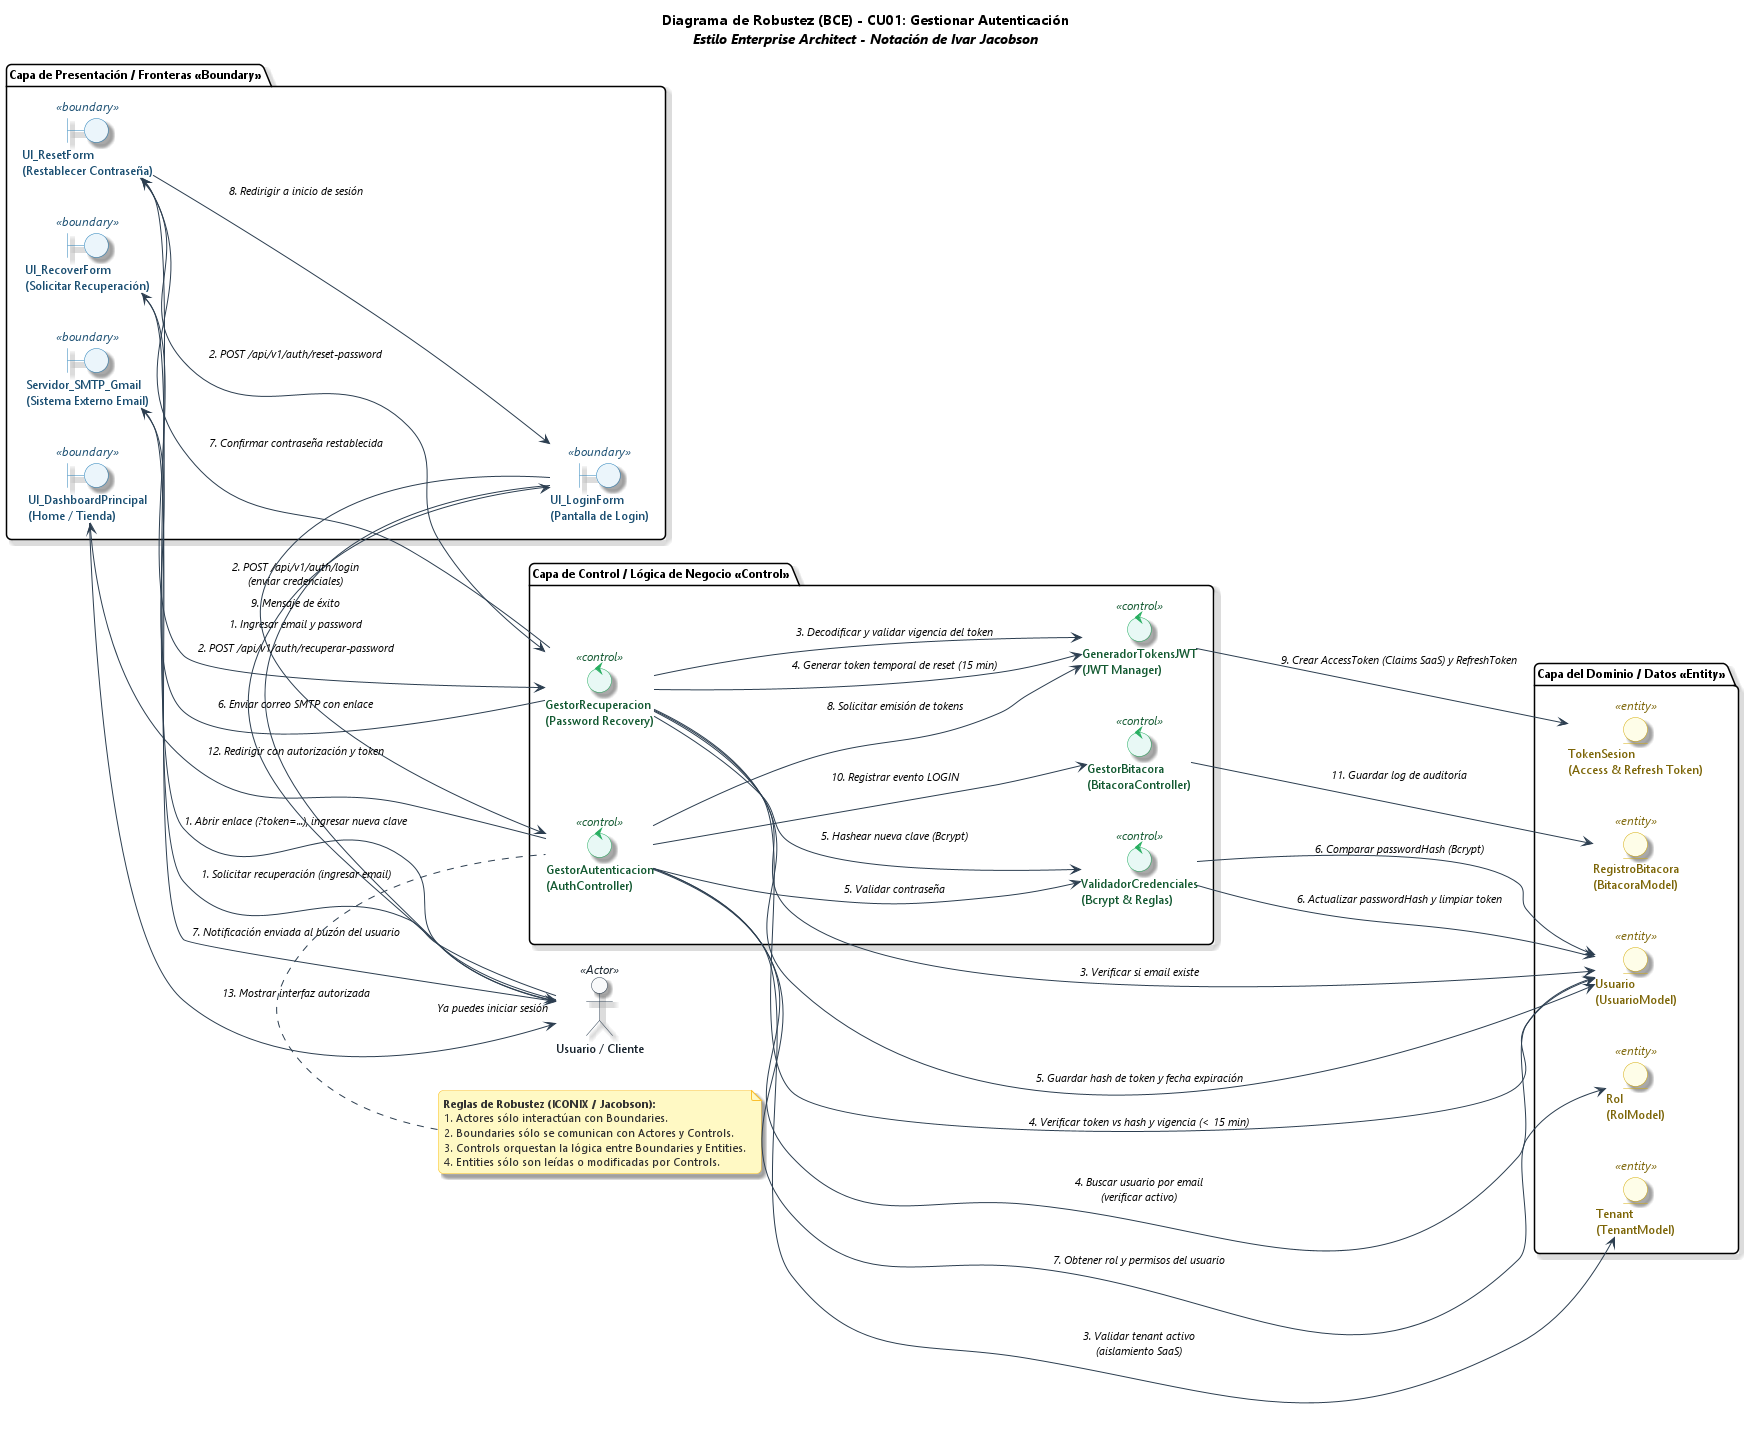

The diagram above was rendered by PlantUML. Its source (embedded in the PNG):
@startuml Diagrama_Robustez_CU01_Autenticacion
' ==============================================================================
' DIAGRAMA DE ROBUSTEZ (ROBUSTNESS DIAGRAM - BCE)
' Caso de Uso: CU01 - Gestionar Autenticación y Recuperación de Contraseña
' Estilo: Enterprise Architect 15 / 16 (Notación de Ivar Jacobson / ICONIX)
' Proyecto: ECOMMERCE_TIENDA (SaaS Multi-Tenant)
' ==============================================================================

title **Diagrama de Robustez (BCE) - CU01: Gestionar Autenticación**\n//Estilo Enterprise Architect - Notación de Ivar Jacobson//

left to right direction

' --- CONFIGURACIÓN DE ESTILO ENTERPRISE ARCHITECT ---
skinparam backgroundColor #FFFFFF
skinparam defaultFontName "Segoe UI"
skinparam defaultFontSize 12
skinparam shadowing true
skinparam roundcorner 10
skinparam arrowColor #2C3E50
skinparam arrowFontSize 11
skinparam arrowFontStyle italic

skinparam actor {
    BackgroundColor #F8F9FA
    BorderColor #2C3E50
    FontColor #1A252F
    FontSize 12
}

skinparam boundary {
    BackgroundColor #EBF5FB
    BorderColor #2980B9
    FontColor #1B4F72
    FontSize 12
}

skinparam control {
    BackgroundColor #E8F8F5
    BorderColor #27AE60
    FontColor #145A32
    FontSize 12
}

skinparam entity {
    BackgroundColor #FEFDE8
    BorderColor #D4AC0D
    FontColor #7D6608
    FontSize 12
}

skinparam note {
    BackgroundColor #FFF9C4
    BorderColor #FBC02D
    FontColor #333333
    FontSize 11
}

' ==============================================================================
' DEFINICIÓN DE ELEMENTOS (ACTORES, BOUNDARIES, CONTROLS, ENTITIES)
' ==============================================================================

' --- ACTORES ---
actor "Usuario / Cliente" as ActorUsuario <<Actor>>

' --- BOUNDARIES (Fronteras / Interfaces de Usuario y Sistemas Externos) ---
package "Capa de Presentación / Fronteras <<Boundary>>" {
    boundary "UI_LoginForm\n(Pantalla de Login)" as B_Login <<boundary>>
    boundary "UI_RecoverForm\n(Solicitar Recuperación)" as B_Recover <<boundary>>
    boundary "UI_ResetForm\n(Restablecer Contraseña)" as B_Reset <<boundary>>
    boundary "UI_DashboardPrincipal\n(Home / Tienda)" as B_Dashboard <<boundary>>
    boundary "Servidor_SMTP_Gmail\n(Sistema Externo Email)" as B_SMTP <<boundary>>
}

' --- CONTROLS (Controladores / Lógica de Negocio y Criptografía) ---
package "Capa de Control / Lógica de Negocio <<Control>>" {
    control "GestorAutenticacion\n(AuthController)" as C_Auth <<control>>
    control "ValidadorCredenciales\n(Bcrypt & Reglas)" as C_Validator <<control>>
    control "GeneradorTokensJWT\n(JWT Manager)" as C_JWT <<control>>
    control "GestorRecuperacion\n(Password Recovery)" as C_Recovery <<control>>
    control "GestorBitacora\n(BitacoraController)" as C_Bitacora <<control>>
}

' --- ENTITIES (Entidades del Dominio / Persistencia) ---
package "Capa del Dominio / Datos <<Entity>>" {
    entity "Usuario\n(UsuarioModel)" as E_Usuario <<entity>>
    entity "Rol\n(RolModel)" as E_Rol <<entity>>
    entity "Tenant\n(TenantModel)" as E_Tenant <<entity>>
    entity "TokenSesion\n(Access & Refresh Token)" as E_Token <<entity>>
    entity "RegistroBitacora\n(BitacoraModel)" as E_Bitacora <<entity>>
}

' ==============================================================================
' NOTA DE ARQUITECTURA ENTERPRISE ARCHITECT
' ==============================================================================
note top of C_Auth
  **Reglas de Robustez (ICONIX / Jacobson):**
  1. Actores sólo interactúan con Boundaries.
  2. Boundaries sólo se comunican con Actores y Controls.
  3. Controls orquestan la lógica entre Boundaries y Entities.
  4. Entities sólo son leídas o modificadas por Controls.
end note

' ==============================================================================
' FLUJOS Y ASOCIACIONES (SUB-PROCESOS DEL CU01)
' ==============================================================================

' ------------------------------------------------------------------------------
' 1. FLUJO PRINCIPAL: CU1.1 INICIAR SESIÓN (LOGIN)
' ------------------------------------------------------------------------------
ActorUsuario --> B_Login : 1. Ingresar email y password
B_Login --> C_Auth : 2. POST /api/v1/auth/login\n(enviar credenciales)

C_Auth --> E_Tenant : 3. Validar tenant activo\n(aislamiento SaaS)
C_Auth --> E_Usuario : 4. Buscar usuario por email\n(verificar activo)
C_Auth --> C_Validator : 5. Validar contraseña
C_Validator --> E_Usuario : 6. Comparar passwordHash (Bcrypt)

C_Auth --> E_Rol : 7. Obtener rol y permisos del usuario
C_Auth --> C_JWT : 8. Solicitar emisión de tokens
C_JWT --> E_Token : 9. Crear AccessToken (Claims SaaS) y RefreshToken

C_Auth --> C_Bitacora : 10. Registrar evento LOGIN
C_Bitacora --> E_Bitacora : 11. Guardar log de auditoría

C_Auth --> B_Dashboard : 12. Redirigir con autorización y token
B_Dashboard --> ActorUsuario : 13. Mostrar interfaz autorizada

' ------------------------------------------------------------------------------
' 2. FLUJO ALTERNATIVO: CU1.2 SOLICITAR RECUPERACIÓN DE CONTRASEÑA
' ------------------------------------------------------------------------------
ActorUsuario --> B_Recover : 1. Solicitar recuperación (ingresar email)
B_Recover --> C_Recovery : 2. POST /api/v1/auth/recuperar-password
C_Recovery --> E_Usuario : 3. Verificar si email existe
C_Recovery --> C_JWT : 4. Generar token temporal de reset (15 min)
C_Recovery --> E_Usuario : 5. Guardar hash de token y fecha expiración
C_Recovery --> B_SMTP : 6. Enviar correo SMTP con enlace
B_SMTP --> ActorUsuario : 7. Notificación enviada al buzón del usuario

' ------------------------------------------------------------------------------
' 3. FLUJO ALTERNATIVO: CU1.3 RESTABLECER CONTRASEÑA
' ------------------------------------------------------------------------------
ActorUsuario --> B_Reset : 1. Abrir enlace (?token=...), ingresar nueva clave
B_Reset --> C_Recovery : 2. POST /api/v1/auth/reset-password
C_Recovery --> C_JWT : 3. Decodificar y validar vigencia del token
C_Recovery --> E_Usuario : 4. Verificar token vs hash y vigencia (< 15 min)
C_Recovery --> C_Validator : 5. Hashear nueva clave (Bcrypt)
C_Validator --> E_Usuario : 6. Actualizar passwordHash y limpiar token
C_Recovery --> B_Reset : 7. Confirmar contraseña restablecida
B_Reset --> B_Login : 8. Redirigir a inicio de sesión
B_Login --> ActorUsuario : 9. Mensaje de éxito "Ya puedes iniciar sesión"

@enduml